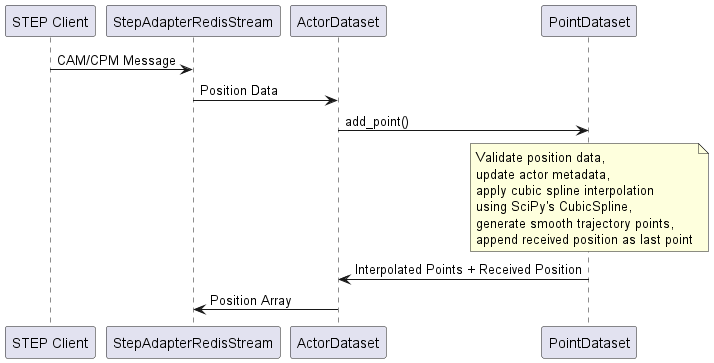

The diagram above was rendered by PlantUML. Its source (embedded in the PNG):
@startuml
participant "STEP Client" as Client
participant "StepAdapterRedisStream" as RedisStream
participant "ActorDataset" as ActorDataset
participant "PointDataset" as PointDataset

Client -> RedisStream : CAM/CPM Message
RedisStream -> ActorDataset : Position Data
ActorDataset -> PointDataset : add_point()
note over PointDataset
   Validate position data,
   update actor metadata,
   apply cubic spline interpolation
   using SciPy's CubicSpline,
   generate smooth trajectory points,
   append received position as last point
end note
PointDataset -> ActorDataset : Interpolated Points + Received Position
ActorDataset -> RedisStream : Position Array
@enduml